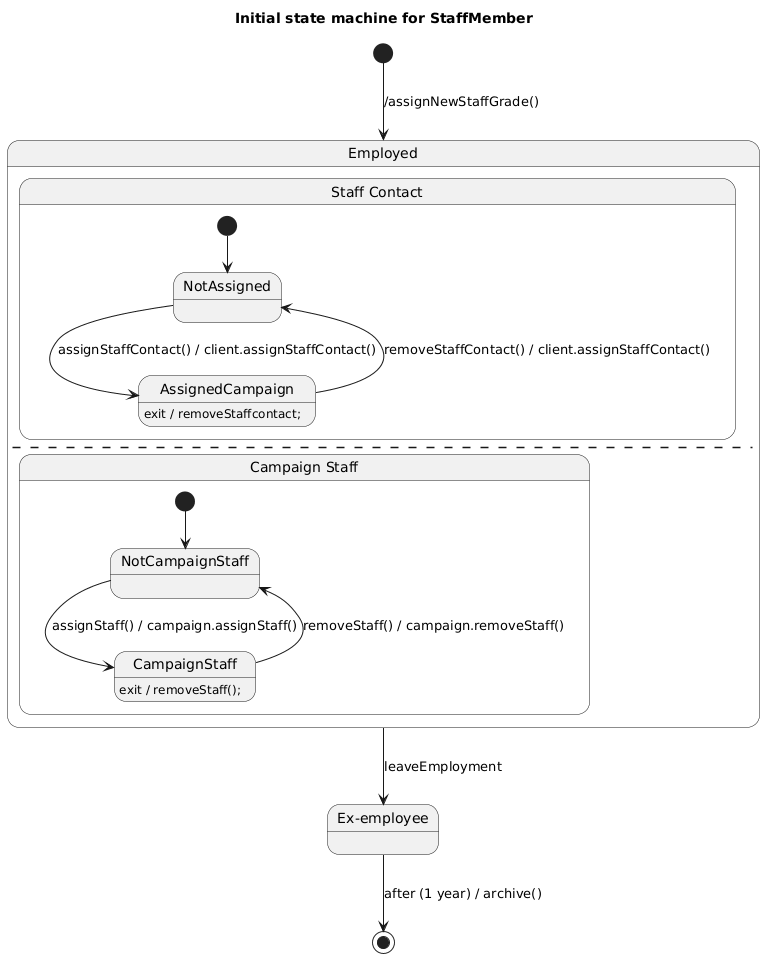

The diagram above was rendered by PlantUML. Its source (embedded in the PNG):
@startuml
title Initial state machine for StaffMember

[*] --> Employed : /assignNewStaffGrade()

state Employed {

  state "Staff Contact" as StaffContact {
    [*] --> NotAssigned

    state NotAssigned
    state AssignedCampaign

    NotAssigned --> AssignedCampaign : assignStaffContact() / client.assignStaffContact()
    AssignedCampaign --> NotAssigned : removeStaffContact() / client.assignStaffContact()

    AssignedCampaign : exit / removeStaffcontact;
  }

  --

  state "Campaign Staff" as CampaignStaffRegion {
    [*] --> NotCampaignStaff

    state NotCampaignStaff
    state CampaignStaff

    NotCampaignStaff --> CampaignStaff : assignStaff() / campaign.assignStaff()
    CampaignStaff --> NotCampaignStaff : removeStaff() / campaign.removeStaff()

    CampaignStaff : exit / removeStaff();
  }
}

state "Ex-employee" as ExEmployee

Employed --> ExEmployee : leaveEmployment
ExEmployee --> [*] : after (1 year) / archive()
@enduml